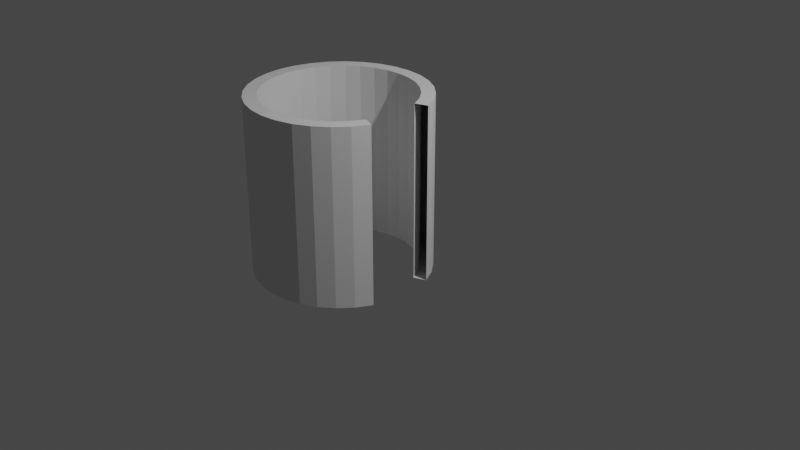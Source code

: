 # Source: untitled2.blend  (saved by Blender 2.83.19; exported with 4.5.12 LTS)
import bpy
from mathutils import Matrix  # noqa: F401  (used for matrix-valued properties, if any)

bpy.ops.wm.read_factory_settings(use_empty=True)
scene = bpy.context.scene
scene.name = 'Scene'

# ---- collections
col_collection = bpy.data.collections.new('Collection'); scene.collection.children.link(col_collection)

# ---- world
world_world = bpy.data.worlds.new('World'); scene.world = world_world
world_world.use_nodes = True; world_world.node_tree.nodes.clear()
_N = world_world.node_tree.nodes; _L = world_world.node_tree.links
n0 = _N.new('ShaderNodeOutputWorld'); n0.name = 'World Output'; n0.location = (300, 300)
n1 = _N.new('ShaderNodeBackground'); n1.name = 'Background'; n1.location = (10, 300)
n1.inputs[0].default_value = (0.05088, 0.05088, 0.05088, 1.0)
_L.new(n1.outputs[0], n0.inputs[0])
n0.is_active_output = True
world_world.color = (0.05088, 0.05088, 0.05088)
world_world.use_sun_shadow = False
world_world.sun_shadow_jitter_overblur = 0.0

# ---- cameras
cam_camera = bpy.data.cameras.new('Camera')
cam_camera.clip_end = 100.0
cam_camera.ortho_scale = 7.314

# ---- lights
light_light = bpy.data.lights.new('Light', 'POINT')
light_light.transmission_factor = 0.0
light_light.energy = 1000.0
light_light.shadow_soft_size = 0.1
light_light.shadow_maximum_resolution = 0.006
light_light.use_absolute_resolution = True

# ---- meshes
me_cylinder_001 = bpy.data.meshes.new('Cylinder.001')
me_cylinder_001.from_pydata([(0.0, 1.0, -1.0), (0.0, 1.0, 1.0), (0.1951, 0.9808, -1.0), (0.1951, 0.9808, 1.0), (0.3827, 0.9239, -1.0), (0.3827, 0.9239, 1.0), (0.5556, 0.8315, -1.0), (0.5556, 0.8315, 1.0), (0.7071, 0.7071, -1.0), (0.7071, 0.7071, 1.0), (0.8315, 0.5556, -1.0), (0.8315, 0.5556, 1.0), (0.9239, 0.3827, -1.0), (0.9239, 0.3827, 1.0), (0.9239, -0.3827, -1.0), (0.9239, -0.3827, 1.0), (0.8315, -0.5556, -1.0), (0.8315, -0.5556, 1.0), (0.7071, -0.7071, -1.0), (0.7071, -0.7071, 1.0), (0.5556, -0.8315, -1.0), (0.5556, -0.8315, 1.0), (0.3827, -0.9239, -1.0), (0.3827, -0.9239, 1.0), (0.1951, -0.9808, -1.0), (0.1951, -0.9808, 1.0), (-3.258e-07, -1.0, -1.0), (-3.258e-07, -1.0, 1.0), (-0.1951, -0.9808, -1.0), (-0.1951, -0.9808, 1.0), (-0.3827, -0.9239, -1.0), (-0.3827, -0.9239, 1.0), (-0.5556, -0.8315, -1.0), (-0.5556, -0.8315, 1.0), (-0.7071, -0.7071, -1.0), (-0.7071, -0.7071, 1.0), (-0.8315, -0.5556, -1.0), (-0.8315, -0.5556, 1.0), (-0.9239, -0.3827, -1.0), (-0.9239, -0.3827, 1.0), (-0.9808, -0.1951, -1.0), (-0.9808, -0.1951, 1.0), (-1.0, 9.656e-07, -1.0), (-1.0, 9.656e-07, 1.0), (-0.9808, 0.1951, -1.0), (-0.9808, 0.1951, 1.0), (-0.9239, 0.3827, -1.0), (-0.9239, 0.3827, 1.0), (-0.8315, 0.5556, -1.0), (-0.8315, 0.5556, 1.0), (-0.7071, 0.7071, -1.0), (-0.7071, 0.7071, 1.0), (-0.5556, 0.8315, -1.0), (-0.5556, 0.8315, 1.0), (-0.3827, 0.9239, -1.0), (-0.3827, 0.9239, 1.0), (-0.1951, 0.9808, -1.0), (-0.1951, 0.9808, 1.0), (0.0, 0.85, -1.0), (0.0, 0.85, 1.0), (0.1658, 0.8337, -1.0), (0.1658, 0.8337, 1.0), (0.3253, 0.7853, -1.0), (0.3253, 0.7853, 1.0), (0.4722, 0.7068, -1.0), (0.4722, 0.7068, 1.0), (0.601, 0.601, -1.0), (0.601, 0.601, 1.0), (0.7068, 0.4722, -1.0), (0.7068, 0.4722, 1.0), (0.7853, 0.3253, -1.0), (0.7853, 0.3253, 1.0), (0.7853, -0.3253, -1.0), (0.7853, -0.3253, 1.0), (0.7068, -0.4722, -1.0), (0.7068, -0.4722, 1.0), (0.601, -0.601, -1.0), (0.601, -0.601, 1.0), (0.4722, -0.7068, -1.0), (0.4722, -0.7068, 1.0), (0.3253, -0.7853, -1.0), (0.3253, -0.7853, 1.0), (0.1658, -0.8337, -1.0), (0.1658, -0.8337, 1.0), (-3.258e-07, -0.85, -1.0), (-3.258e-07, -0.85, 1.0), (-0.1658, -0.8337, -1.0), (-0.1658, -0.8337, 1.0), (-0.3253, -0.7853, -1.0), (-0.3253, -0.7853, 1.0), (-0.4722, -0.7068, -1.0), (-0.4722, -0.7068, 1.0), (-0.601, -0.601, -1.0), (-0.601, -0.601, 1.0), (-0.7068, -0.4722, -1.0), (-0.7068, -0.4722, 1.0), (-0.7853, -0.3253, -1.0), (-0.7853, -0.3253, 1.0), (-0.8337, -0.1658, -1.0), (-0.8337, -0.1658, 1.0), (-0.85, 9.656e-07, -1.0), (-0.85, 9.656e-07, 1.0), (-0.8337, 0.1658, -1.0), (-0.8337, 0.1658, 1.0), (-0.7853, 0.3253, -1.0), (-0.7853, 0.3253, 1.0), (-0.7068, 0.4722, -1.0), (-0.7068, 0.4722, 1.0), (-0.601, 0.601, -1.0), (-0.601, 0.601, 1.0), (-0.4722, 0.7068, -1.0), (-0.4722, 0.7068, 1.0), (-0.3253, 0.7853, -1.0), (-0.3253, 0.7853, 1.0), (-0.1658, 0.8337, -1.0), (-0.1658, 0.8337, 1.0)], [], [(0, 1, 3, 2), (2, 3, 5, 4), (4, 5, 7, 6), (6, 7, 9, 8), (8, 9, 11, 10), (10, 11, 13, 12), (14, 15, 17, 16), (16, 17, 19, 18), (18, 19, 21, 20), (20, 21, 23, 22), (22, 23, 25, 24), (24, 25, 27, 26), (26, 27, 29, 28), (28, 29, 31, 30), (30, 31, 33, 32), (32, 33, 35, 34), (34, 35, 37, 36), (36, 37, 39, 38), (38, 39, 41, 40), (40, 41, 43, 42), (42, 43, 45, 44), (44, 45, 47, 46), (46, 47, 49, 48), (48, 49, 51, 50), (50, 51, 53, 52), (52, 53, 55, 54), (54, 55, 57, 56), (56, 57, 1, 0), (58, 60, 61, 59), (60, 62, 63, 61), (62, 64, 65, 63), (64, 66, 67, 65), (66, 68, 69, 67), (68, 70, 71, 69), (72, 74, 75, 73), (74, 76, 77, 75), (76, 78, 79, 77), (78, 80, 81, 79), (80, 82, 83, 81), (82, 84, 85, 83), (84, 86, 87, 85), (86, 88, 89, 87), (88, 90, 91, 89), (90, 92, 93, 91), (92, 94, 95, 93), (94, 96, 97, 95), (96, 98, 99, 97), (98, 100, 101, 99), (100, 102, 103, 101), (102, 104, 105, 103), (104, 106, 107, 105), (106, 108, 109, 107), (108, 110, 111, 109), (110, 112, 113, 111), (112, 114, 115, 113), (114, 58, 59, 115), (0, 2, 60, 58), (3, 1, 59, 61), (2, 4, 62, 60), (5, 3, 61, 63), (4, 6, 64, 62), (7, 5, 63, 65), (6, 8, 66, 64), (9, 7, 65, 67), (8, 10, 68, 66), (11, 9, 67, 69), (10, 12, 70, 68), (13, 11, 69, 71), (14, 16, 74, 72), (17, 15, 73, 75), (16, 18, 76, 74), (19, 17, 75, 77), (18, 20, 78, 76), (21, 19, 77, 79), (20, 22, 80, 78), (23, 21, 79, 81), (22, 24, 82, 80), (25, 23, 81, 83), (24, 26, 84, 82), (27, 25, 83, 85), (26, 28, 86, 84), (29, 27, 85, 87), (28, 30, 88, 86), (31, 29, 87, 89), (30, 32, 90, 88), (33, 31, 89, 91), (32, 34, 92, 90), (35, 33, 91, 93), (34, 36, 94, 92), (37, 35, 93, 95), (36, 38, 96, 94), (39, 37, 95, 97), (38, 40, 98, 96), (41, 39, 97, 99), (40, 42, 100, 98), (43, 41, 99, 101), (42, 44, 102, 100), (45, 43, 101, 103), (44, 46, 104, 102), (47, 45, 103, 105), (46, 48, 106, 104), (49, 47, 105, 107), (48, 50, 108, 106), (51, 49, 107, 109), (50, 52, 110, 108), (53, 51, 109, 111), (52, 54, 112, 110), (55, 53, 111, 113), (54, 56, 114, 112), (57, 55, 113, 115), (56, 0, 58, 114), (1, 57, 115, 59)])
_uv = me_cylinder_001.uv_layers.new(name='UVMap')
_uv.uv.foreach_set('vector', [1.0, 0.5, 1.0, 1.0, 0.9688, 1.0, 0.9688, 0.5, 0.9688, 0.5, 0.9688, 1.0, 0.9375, 1.0, 0.9375, 0.5, 0.9375, 0.5, 0.9375, 1.0, 0.9062, 1.0, 0.9062, 0.5, 0.9062, 0.5, 0.9062, 1.0, 0.875, 1.0, 0.875, 0.5, 0.875, 0.5, 0.875, 1.0, 0.8438, 1.0, 0.8438, 0.5, 0.8438, 0.5, 0.8438, 1.0, 0.8125, 1.0, 0.8125, 0.5, 0.6875, 0.5, 0.6875, 1.0, 0.6562, 1.0, 0.6562, 0.5, 0.6562, 0.5, 0.6562, 1.0, 0.625, 1.0, 0.625, 0.5, 0.625, 0.5, 0.625, 1.0, 0.5938, 1.0, 0.5938, 0.5, 0.5938, 0.5, 0.5938, 1.0, 0.5625, 1.0, 0.5625, 0.5, 0.5625, 0.5, 0.5625, 1.0, 0.5312, 1.0, 0.5312, 0.5, 0.5312, 0.5, 0.5312, 1.0, 0.5, 1.0, 0.5, 0.5, 0.5, 0.5, 0.5, 1.0, 0.4688, 1.0, 0.4688, 0.5, 0.4688, 0.5, 0.4688, 1.0, 0.4375, 1.0, 0.4375, 0.5, 0.4375, 0.5, 0.4375, 1.0, 0.4062, 1.0, 0.4062, 0.5, 0.4062, 0.5, 0.4062, 1.0, 0.375, 1.0, 0.375, 0.5, 0.375, 0.5, 0.375, 1.0, 0.3438, 1.0, 0.3438, 0.5, 0.3438, 0.5, 0.3438, 1.0, 0.3125, 1.0, 0.3125, 0.5, 0.3125, 0.5, 0.3125, 1.0, 0.2812, 1.0, 0.2812, 0.5, 0.2812, 0.5, 0.2812, 1.0, 0.25, 1.0, 0.25, 0.5, 0.25, 0.5, 0.25, 1.0, 0.2188, 1.0, 0.2188, 0.5, 0.2188, 0.5, 0.2188, 1.0, 0.1875, 1.0, 0.1875, 0.5, 0.1875, 0.5, 0.1875, 1.0, 0.1562, 1.0, 0.1562, 0.5, 0.1562, 0.5, 0.1562, 1.0, 0.125, 1.0, 0.125, 0.5, 0.125, 0.5, 0.125, 1.0, 0.09375, 1.0, 0.09375, 0.5, 0.09375, 0.5, 0.09375, 1.0, 0.0625, 1.0, 0.0625, 0.5, 0.0625, 0.5, 0.0625, 1.0, 0.03125, 1.0, 0.03125, 0.5, 0.03125, 0.5, 0.03125, 1.0, 0.0, 1.0, 0.0, 0.5, 1.0, 0.5, 0.9688, 0.5, 0.9688, 1.0, 1.0, 1.0, 0.9688, 0.5, 0.9375, 0.5, 0.9375, 1.0, 0.9688, 1.0, 0.9375, 0.5, 0.9062, 0.5, 0.9062, 1.0, 0.9375, 1.0, 0.9062, 0.5, 0.875, 0.5, 0.875, 1.0, 0.9062, 1.0, 0.875, 0.5, 0.8438, 0.5, 0.8438, 1.0, 0.875, 1.0, 0.8438, 0.5, 0.8125, 0.5, 0.8125, 1.0, 0.8438, 1.0, 0.6875, 0.5, 0.6562, 0.5, 0.6562, 1.0, 0.6875, 1.0, 0.6562, 0.5, 0.625, 0.5, 0.625, 1.0, 0.6562, 1.0, 0.625, 0.5, 0.5938, 0.5, 0.5938, 1.0, 0.625, 1.0, 0.5938, 0.5, 0.5625, 0.5, 0.5625, 1.0, 0.5938, 1.0, 0.5625, 0.5, 0.5312, 0.5, 0.5312, 1.0, 0.5625, 1.0, 0.5312, 0.5, 0.5, 0.5, 0.5, 1.0, 0.5312, 1.0, 0.5, 0.5, 0.4688, 0.5, 0.4688, 1.0, 0.5, 1.0, 0.4688, 0.5, 0.4375, 0.5, 0.4375, 1.0, 0.4688, 1.0, 0.4375, 0.5, 0.4062, 0.5, 0.4062, 1.0, 0.4375, 1.0, 0.4062, 0.5, 0.375, 0.5, 0.375, 1.0, 0.4062, 1.0, 0.375, 0.5, 0.3438, 0.5, 0.3438, 1.0, 0.375, 1.0, 0.3438, 0.5, 0.3125, 0.5, 0.3125, 1.0, 0.3438, 1.0, 0.3125, 0.5, 0.2812, 0.5, 0.2812, 1.0, 0.3125, 1.0, 0.2812, 0.5, 0.25, 0.5, 0.25, 1.0, 0.2812, 1.0, 0.25, 0.5, 0.2188, 0.5, 0.2188, 1.0, 0.25, 1.0, 0.2188, 0.5, 0.1875, 0.5, 0.1875, 1.0, 0.2188, 1.0, 0.1875, 0.5, 0.1562, 0.5, 0.1562, 1.0, 0.1875, 1.0, 0.1562, 0.5, 0.125, 0.5, 0.125, 1.0, 0.1562, 1.0, 0.125, 0.5, 0.09375, 0.5, 0.09375, 1.0, 0.125, 1.0, 0.09375, 0.5, 0.0625, 0.5, 0.0625, 1.0, 0.09375, 1.0, 0.0625, 0.5, 0.03125, 0.5, 0.03125, 1.0, 0.0625, 1.0, 0.03125, 0.5, 0.0, 0.5, 0.0, 1.0, 0.03125, 1.0, 1.0, 0.5, 0.9688, 0.5, 0.9688, 0.5, 1.0, 0.5, 0.9688, 1.0, 1.0, 1.0, 1.0, 1.0, 0.9688, 1.0, 0.9688, 0.5, 0.9375, 0.5, 0.9375, 0.5, 0.9688, 0.5, 0.9375, 1.0, 0.9688, 1.0, 0.9688, 1.0, 0.9375, 1.0, 0.9375, 0.5, 0.9062, 0.5, 0.9062, 0.5, 0.9375, 0.5, 0.9062, 1.0, 0.9375, 1.0, 0.9375, 1.0, 0.9062, 1.0, 0.9062, 0.5, 0.875, 0.5, 0.875, 0.5, 0.9062, 0.5, 0.875, 1.0, 0.9062, 1.0, 0.9062, 1.0, 0.875, 1.0, 0.875, 0.5, 0.8438, 0.5, 0.8438, 0.5, 0.875, 0.5, 0.8438, 1.0, 0.875, 1.0, 0.875, 1.0, 0.8438, 1.0, 0.8438, 0.5, 0.8125, 0.5, 0.8125, 0.5, 0.8438, 0.5, 0.8125, 1.0, 0.8438, 1.0, 0.8438, 1.0, 0.8125, 1.0, 0.6875, 0.5, 0.6562, 0.5, 0.6562, 0.5, 0.6875, 0.5, 0.6562, 1.0, 0.6875, 1.0, 0.6875, 1.0, 0.6562, 1.0, 0.6562, 0.5, 0.625, 0.5, 0.625, 0.5, 0.6562, 0.5, 0.625, 1.0, 0.6562, 1.0, 0.6562, 1.0, 0.625, 1.0, 0.625, 0.5, 0.5938, 0.5, 0.5938, 0.5, 0.625, 0.5, 0.5938, 1.0, 0.625, 1.0, 0.625, 1.0, 0.5938, 1.0, 0.5938, 0.5, 0.5625, 0.5, 0.5625, 0.5, 0.5938, 0.5, 0.5625, 1.0, 0.5938, 1.0, 0.5938, 1.0, 0.5625, 1.0, 0.5625, 0.5, 0.5312, 0.5, 0.5312, 0.5, 0.5625, 0.5, 0.5312, 1.0, 0.5625, 1.0, 0.5625, 1.0, 0.5312, 1.0, 0.5312, 0.5, 0.5, 0.5, 0.5, 0.5, 0.5312, 0.5, 0.5, 1.0, 0.5312, 1.0, 0.5312, 1.0, 0.5, 1.0, 0.5, 0.5, 0.4688, 0.5, 0.4688, 0.5, 0.5, 0.5, 0.4688, 1.0, 0.5, 1.0, 0.5, 1.0, 0.4688, 1.0, 0.4688, 0.5, 0.4375, 0.5, 0.4375, 0.5, 0.4688, 0.5, 0.4375, 1.0, 0.4688, 1.0, 0.4688, 1.0, 0.4375, 1.0, 0.4375, 0.5, 0.4062, 0.5, 0.4062, 0.5, 0.4375, 0.5, 0.4062, 1.0, 0.4375, 1.0, 0.4375, 1.0, 0.4062, 1.0, 0.4062, 0.5, 0.375, 0.5, 0.375, 0.5, 0.4062, 0.5, 0.375, 1.0, 0.4062, 1.0, 0.4062, 1.0, 0.375, 1.0, 0.375, 0.5, 0.3438, 0.5, 0.3438, 0.5, 0.375, 0.5, 0.3438, 1.0, 0.375, 1.0, 0.375, 1.0, 0.3438, 1.0, 0.3438, 0.5, 0.3125, 0.5, 0.3125, 0.5, 0.3438, 0.5, 0.3125, 1.0, 0.3438, 1.0, 0.3438, 1.0, 0.3125, 1.0, 0.3125, 0.5, 0.2812, 0.5, 0.2812, 0.5, 0.3125, 0.5, 0.2812, 1.0, 0.3125, 1.0, 0.3125, 1.0, 0.2812, 1.0, 0.2812, 0.5, 0.25, 0.5, 0.25, 0.5, 0.2812, 0.5, 0.25, 1.0, 0.2812, 1.0, 0.2812, 1.0, 0.25, 1.0, 0.25, 0.5, 0.2188, 0.5, 0.2188, 0.5, 0.25, 0.5, 0.2188, 1.0, 0.25, 1.0, 0.25, 1.0, 0.2188, 1.0, 0.2188, 0.5, 0.1875, 0.5, 0.1875, 0.5, 0.2188, 0.5, 0.1875, 1.0, 0.2188, 1.0, 0.2188, 1.0, 0.1875, 1.0, 0.1875, 0.5, 0.1562, 0.5, 0.1562, 0.5, 0.1875, 0.5, 0.1562, 1.0, 0.1875, 1.0, 0.1875, 1.0, 0.1562, 1.0, 0.1562, 0.5, 0.125, 0.5, 0.125, 0.5, 0.1562, 0.5, 0.125, 1.0, 0.1562, 1.0, 0.1562, 1.0, 0.125, 1.0, 0.125, 0.5, 0.09375, 0.5, 0.09375, 0.5, 0.125, 0.5, 0.09375, 1.0, 0.125, 1.0, 0.125, 1.0, 0.09375, 1.0, 0.09375, 0.5, 0.0625, 0.5, 0.0625, 0.5, 0.09375, 0.5, 0.0625, 1.0, 0.09375, 1.0, 0.09375, 1.0, 0.0625, 1.0, 0.0625, 0.5, 0.03125, 0.5, 0.03125, 0.5, 0.0625, 0.5, 0.03125, 1.0, 0.0625, 1.0, 0.0625, 1.0, 0.03125, 1.0, 0.03125, 0.5, 0.0, 0.5, 0.0, 0.5, 0.03125, 0.5, 0.0, 1.0, 0.03125, 1.0, 0.03125, 1.0, 0.0, 1.0])
me_cylinder_001.use_remesh_fix_poles = True
me_cylinder_001.use_remesh_preserve_attributes = False
me_cylinder_001.use_mirror_vertex_groups = False
me_cylinder_001.update()

# ---- objects
ob_light = bpy.data.objects.new('Light', light_light)
ob_camera = bpy.data.objects.new('Camera', cam_camera)
ob_cylinder = bpy.data.objects.new('Cylinder', me_cylinder_001)

# ---- transforms, parenting, visibility, modifiers, constraints
ob_light.location = (4.076, 1.005, 5.904)
ob_light.rotation_euler = (0.6503, 0.05522, 1.866)
ob_light.lock_rotations_4d = False
ob_light.empty_display_type = 'ARROWS'
ob_light.color = (0.0, 0.0, 0.0, 0.0)
ob_light.lineart.crease_threshold = 0.0
ob_camera.location = (7.359, -6.926, 4.958)
ob_camera.rotation_euler = (1.109, 0.0, 0.8149)
ob_camera.lock_rotations_4d = False
ob_camera.empty_display_type = 'ARROWS'
ob_camera.color = (0.0, 0.0, 0.0, 0.0)
ob_camera.display_type = 'WIRE'
ob_camera.lineart.crease_threshold = 0.0
ob_cylinder.location = (-0.992, 0.08084, 0.07912)
ob_cylinder.lineart.crease_threshold = 0.0

# ---- collection membership
col_collection.objects.link(ob_light)
col_collection.objects.link(ob_camera)
col_collection.objects.link(ob_cylinder)

# ---- scene / render settings (as saved in the file)
scene.camera = ob_camera
scene.frame_start = 1; scene.frame_end = 250; scene.frame_set(1)
scene.render.engine = 'BLENDER_EEVEE_NEXT'
scene.cycles.use_denoising = False
scene.cycles.samples = 128
scene.cycles.sampling_pattern = 'TABULATED_SOBOL'
scene.cycles.use_adaptive_sampling = False
scene.cycles.use_light_tree = False
scene.view_settings.view_transform = 'Filmic'
bpy.context.view_layer.update()
